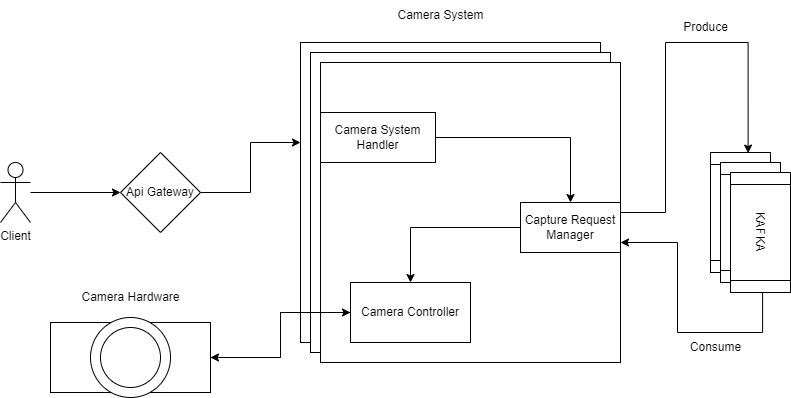

The diagram above was exported from draw.io. Its source (the exported page's mxGraphModel, read from the mxfile embedded in the PNG):
<mxGraphModel dx="1050" dy="653" grid="1" gridSize="10" guides="1" tooltips="1" connect="1" arrows="1" fold="1" page="1" pageScale="1" pageWidth="850" pageHeight="1100" math="0" shadow="0">
  <root>
    <mxCell id="0" />
    <mxCell id="1" parent="0" />
    <mxCell id="djRy5wQiZtnNASh2-ZuO-9" style="edgeStyle=orthogonalEdgeStyle;rounded=0;orthogonalLoop=1;jettySize=auto;html=1;entryX=0;entryY=0.5;entryDx=0;entryDy=0;" edge="1" parent="1" source="djRy5wQiZtnNASh2-ZuO-1" target="djRy5wQiZtnNASh2-ZuO-2">
      <mxGeometry relative="1" as="geometry" />
    </mxCell>
    <mxCell id="djRy5wQiZtnNASh2-ZuO-1" value="Client" style="shape=umlActor;verticalLabelPosition=bottom;verticalAlign=top;html=1;outlineConnect=0;" vertex="1" parent="1">
      <mxGeometry x="40" y="240" width="30" height="60" as="geometry" />
    </mxCell>
    <mxCell id="djRy5wQiZtnNASh2-ZuO-10" value="" style="edgeStyle=orthogonalEdgeStyle;rounded=0;orthogonalLoop=1;jettySize=auto;html=1;" edge="1" parent="1" source="djRy5wQiZtnNASh2-ZuO-2" target="djRy5wQiZtnNASh2-ZuO-5">
      <mxGeometry relative="1" as="geometry">
        <Array as="points">
          <mxPoint x="290" y="270" />
          <mxPoint x="290" y="220" />
        </Array>
      </mxGeometry>
    </mxCell>
    <mxCell id="djRy5wQiZtnNASh2-ZuO-2" value="Api Gateway" style="rhombus;whiteSpace=wrap;html=1;" vertex="1" parent="1">
      <mxGeometry x="160" y="230" width="80" height="80" as="geometry" />
    </mxCell>
    <mxCell id="djRy5wQiZtnNASh2-ZuO-5" value="" style="whiteSpace=wrap;html=1;aspect=fixed;" vertex="1" parent="1">
      <mxGeometry x="340" y="120" width="300" height="300" as="geometry" />
    </mxCell>
    <mxCell id="djRy5wQiZtnNASh2-ZuO-6" value="" style="shape=process;whiteSpace=wrap;html=1;backgroundOutline=1;rotation=90;" vertex="1" parent="1">
      <mxGeometry x="720" y="260" width="120" height="60" as="geometry" />
    </mxCell>
    <mxCell id="djRy5wQiZtnNASh2-ZuO-7" value="" style="shape=process;whiteSpace=wrap;html=1;backgroundOutline=1;rotation=90;" vertex="1" parent="1">
      <mxGeometry x="730" y="270" width="120" height="60" as="geometry" />
    </mxCell>
    <mxCell id="djRy5wQiZtnNASh2-ZuO-8" value="KAFKA" style="shape=process;whiteSpace=wrap;html=1;backgroundOutline=1;rotation=90;" vertex="1" parent="1">
      <mxGeometry x="740" y="280" width="120" height="60" as="geometry" />
    </mxCell>
    <mxCell id="djRy5wQiZtnNASh2-ZuO-12" value="" style="whiteSpace=wrap;html=1;aspect=fixed;" vertex="1" parent="1">
      <mxGeometry x="350" y="130" width="300" height="300" as="geometry" />
    </mxCell>
    <mxCell id="djRy5wQiZtnNASh2-ZuO-13" value="" style="whiteSpace=wrap;html=1;aspect=fixed;" vertex="1" parent="1">
      <mxGeometry x="360" y="140" width="300" height="300" as="geometry" />
    </mxCell>
    <mxCell id="djRy5wQiZtnNASh2-ZuO-14" value="Camera System" style="text;html=1;align=center;verticalAlign=middle;resizable=0;points=[];autosize=1;strokeColor=none;fillColor=none;" vertex="1" parent="1">
      <mxGeometry x="425" y="78" width="110" height="30" as="geometry" />
    </mxCell>
    <mxCell id="djRy5wQiZtnNASh2-ZuO-31" style="edgeStyle=orthogonalEdgeStyle;rounded=0;orthogonalLoop=1;jettySize=auto;html=1;" edge="1" parent="1" source="djRy5wQiZtnNASh2-ZuO-15" target="djRy5wQiZtnNASh2-ZuO-17">
      <mxGeometry relative="1" as="geometry" />
    </mxCell>
    <mxCell id="djRy5wQiZtnNASh2-ZuO-15" value="Camera System Handler" style="rounded=0;whiteSpace=wrap;html=1;" vertex="1" parent="1">
      <mxGeometry x="360" y="190" width="115" height="50" as="geometry" />
    </mxCell>
    <mxCell id="djRy5wQiZtnNASh2-ZuO-30" style="edgeStyle=orthogonalEdgeStyle;rounded=0;orthogonalLoop=1;jettySize=auto;html=1;entryX=0.5;entryY=0;entryDx=0;entryDy=0;" edge="1" parent="1" source="djRy5wQiZtnNASh2-ZuO-17" target="djRy5wQiZtnNASh2-ZuO-19">
      <mxGeometry relative="1" as="geometry" />
    </mxCell>
    <mxCell id="djRy5wQiZtnNASh2-ZuO-17" value="Capture Request Manager" style="rounded=0;whiteSpace=wrap;html=1;" vertex="1" parent="1">
      <mxGeometry x="560" y="280" width="100" height="50" as="geometry" />
    </mxCell>
    <mxCell id="djRy5wQiZtnNASh2-ZuO-32" style="edgeStyle=orthogonalEdgeStyle;rounded=0;orthogonalLoop=1;jettySize=auto;html=1;" edge="1" parent="1" source="djRy5wQiZtnNASh2-ZuO-19" target="djRy5wQiZtnNASh2-ZuO-20">
      <mxGeometry relative="1" as="geometry" />
    </mxCell>
    <mxCell id="djRy5wQiZtnNASh2-ZuO-19" value="Camera Controller" style="rounded=0;whiteSpace=wrap;html=1;" vertex="1" parent="1">
      <mxGeometry x="390" y="360" width="120" height="60" as="geometry" />
    </mxCell>
    <mxCell id="djRy5wQiZtnNASh2-ZuO-33" style="edgeStyle=orthogonalEdgeStyle;rounded=0;orthogonalLoop=1;jettySize=auto;html=1;entryX=0;entryY=0.5;entryDx=0;entryDy=0;" edge="1" parent="1" source="djRy5wQiZtnNASh2-ZuO-20" target="djRy5wQiZtnNASh2-ZuO-19">
      <mxGeometry relative="1" as="geometry" />
    </mxCell>
    <mxCell id="djRy5wQiZtnNASh2-ZuO-20" value="" style="rounded=0;whiteSpace=wrap;html=1;" vertex="1" parent="1">
      <mxGeometry x="90" y="400" width="160" height="70" as="geometry" />
    </mxCell>
    <mxCell id="djRy5wQiZtnNASh2-ZuO-21" value="" style="ellipse;whiteSpace=wrap;html=1;aspect=fixed;" vertex="1" parent="1">
      <mxGeometry x="130" y="395" width="80" height="80" as="geometry" />
    </mxCell>
    <mxCell id="djRy5wQiZtnNASh2-ZuO-22" value="" style="ellipse;whiteSpace=wrap;html=1;aspect=fixed;" vertex="1" parent="1">
      <mxGeometry x="140" y="405" width="60" height="60" as="geometry" />
    </mxCell>
    <mxCell id="djRy5wQiZtnNASh2-ZuO-23" value="Camera Hardware" style="text;html=1;align=center;verticalAlign=middle;resizable=0;points=[];autosize=1;strokeColor=none;fillColor=none;" vertex="1" parent="1">
      <mxGeometry x="110" y="360" width="120" height="30" as="geometry" />
    </mxCell>
    <mxCell id="djRy5wQiZtnNASh2-ZuO-26" style="edgeStyle=orthogonalEdgeStyle;rounded=0;orthogonalLoop=1;jettySize=auto;html=1;entryX=0.005;entryY=0.373;entryDx=0;entryDy=0;entryPerimeter=0;" edge="1" parent="1" source="djRy5wQiZtnNASh2-ZuO-13" target="djRy5wQiZtnNASh2-ZuO-6">
      <mxGeometry relative="1" as="geometry" />
    </mxCell>
    <mxCell id="djRy5wQiZtnNASh2-ZuO-27" style="edgeStyle=orthogonalEdgeStyle;rounded=0;orthogonalLoop=1;jettySize=auto;html=1;entryX=0.993;entryY=0.601;entryDx=0;entryDy=0;entryPerimeter=0;" edge="1" parent="1">
      <mxGeometry relative="1" as="geometry">
        <mxPoint x="802.1" y="369.7" as="sourcePoint" />
        <mxPoint x="660.0000000000001" y="319.99999999999994" as="targetPoint" />
        <Array as="points">
          <mxPoint x="802" y="410" />
          <mxPoint x="717" y="410" />
          <mxPoint x="717" y="320" />
        </Array>
      </mxGeometry>
    </mxCell>
    <mxCell id="djRy5wQiZtnNASh2-ZuO-28" value="Produce" style="text;html=1;align=center;verticalAlign=middle;resizable=0;points=[];autosize=1;strokeColor=none;fillColor=none;" vertex="1" parent="1">
      <mxGeometry x="710" y="90" width="70" height="30" as="geometry" />
    </mxCell>
    <mxCell id="djRy5wQiZtnNASh2-ZuO-29" value="Consume" style="text;html=1;align=center;verticalAlign=middle;resizable=0;points=[];autosize=1;strokeColor=none;fillColor=none;" vertex="1" parent="1">
      <mxGeometry x="720" y="410" width="70" height="30" as="geometry" />
    </mxCell>
  </root>
</mxGraphModel>